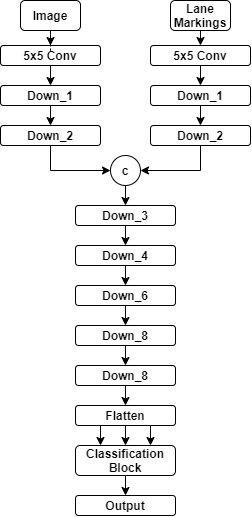

The diagram above was exported from draw.io. Its source (the exported page's mxGraphModel, read from the mxfile embedded in the PNG):
<mxGraphModel dx="723" dy="402" grid="1" gridSize="10" guides="1" tooltips="1" connect="1" arrows="1" fold="1" page="1" pageScale="1" pageWidth="850" pageHeight="1100" math="0" shadow="0">
  <root>
    <mxCell id="0" />
    <mxCell id="1" parent="0" />
    <mxCell id="X9pa79PyYG7qxMbqmEgi-115" style="edgeStyle=orthogonalEdgeStyle;rounded=0;orthogonalLoop=1;jettySize=auto;html=1;exitX=0.5;exitY=1;exitDx=0;exitDy=0;dashed=1;fontColor=#000000;startArrow=none;startFill=0;endArrow=classic;endFill=1;" edge="1" parent="1" source="X9pa79PyYG7qxMbqmEgi-1" target="X9pa79PyYG7qxMbqmEgi-108">
      <mxGeometry relative="1" as="geometry" />
    </mxCell>
    <mxCell id="X9pa79PyYG7qxMbqmEgi-1" value="Image" style="rounded=1;whiteSpace=wrap;html=1;fontStyle=1;fillColor=#FFFFFF;" vertex="1" parent="1">
      <mxGeometry x="70" y="35" width="60" height="30" as="geometry" />
    </mxCell>
    <mxCell id="X9pa79PyYG7qxMbqmEgi-135" style="edgeStyle=orthogonalEdgeStyle;rounded=0;orthogonalLoop=1;jettySize=auto;html=1;exitX=0.5;exitY=1;exitDx=0;exitDy=0;entryX=0.5;entryY=0;entryDx=0;entryDy=0;fontColor=#000000;startArrow=none;startFill=0;endArrow=classic;endFill=1;" edge="1" parent="1" source="X9pa79PyYG7qxMbqmEgi-92" target="X9pa79PyYG7qxMbqmEgi-124">
      <mxGeometry relative="1" as="geometry" />
    </mxCell>
    <mxCell id="X9pa79PyYG7qxMbqmEgi-92" value="c" style="ellipse;whiteSpace=wrap;html=1;aspect=fixed;rounded=1;fontStyle=1;fillColor=#FFFFFF;" vertex="1" parent="1">
      <mxGeometry x="160" y="190" width="30" height="30" as="geometry" />
    </mxCell>
    <mxCell id="X9pa79PyYG7qxMbqmEgi-116" style="edgeStyle=orthogonalEdgeStyle;rounded=0;orthogonalLoop=1;jettySize=auto;html=1;exitX=0.5;exitY=1;exitDx=0;exitDy=0;entryX=0.5;entryY=0;entryDx=0;entryDy=0;fontColor=#000000;startArrow=none;startFill=0;endArrow=classic;endFill=1;" edge="1" parent="1" source="X9pa79PyYG7qxMbqmEgi-106" target="X9pa79PyYG7qxMbqmEgi-110">
      <mxGeometry relative="1" as="geometry" />
    </mxCell>
    <mxCell id="X9pa79PyYG7qxMbqmEgi-106" value="Lane Markings" style="rounded=1;whiteSpace=wrap;html=1;fontStyle=1;fillColor=#FFFFFF;" vertex="1" parent="1">
      <mxGeometry x="220" y="35" width="60" height="30" as="geometry" />
    </mxCell>
    <mxCell id="X9pa79PyYG7qxMbqmEgi-120" style="edgeStyle=orthogonalEdgeStyle;rounded=0;orthogonalLoop=1;jettySize=auto;html=1;exitX=0.5;exitY=1;exitDx=0;exitDy=0;entryX=0.5;entryY=0;entryDx=0;entryDy=0;fontColor=#000000;startArrow=none;startFill=0;endArrow=classic;endFill=1;" edge="1" parent="1" source="X9pa79PyYG7qxMbqmEgi-107" target="X9pa79PyYG7qxMbqmEgi-112">
      <mxGeometry relative="1" as="geometry" />
    </mxCell>
    <mxCell id="X9pa79PyYG7qxMbqmEgi-107" value="Down_1" style="rounded=1;whiteSpace=wrap;html=1;fillColor=none;fontStyle=1" vertex="1" parent="1">
      <mxGeometry x="50" y="120" width="100" height="20" as="geometry" />
    </mxCell>
    <mxCell id="X9pa79PyYG7qxMbqmEgi-119" style="edgeStyle=orthogonalEdgeStyle;rounded=0;orthogonalLoop=1;jettySize=auto;html=1;exitX=0.5;exitY=1;exitDx=0;exitDy=0;entryX=0.5;entryY=0;entryDx=0;entryDy=0;fontColor=#000000;startArrow=none;startFill=0;endArrow=classic;endFill=1;" edge="1" parent="1" source="X9pa79PyYG7qxMbqmEgi-108" target="X9pa79PyYG7qxMbqmEgi-107">
      <mxGeometry relative="1" as="geometry" />
    </mxCell>
    <mxCell id="X9pa79PyYG7qxMbqmEgi-108" value="5x5 Conv" style="rounded=1;whiteSpace=wrap;html=1;fillColor=none;fontStyle=1" vertex="1" parent="1">
      <mxGeometry x="50" y="80" width="100" height="20" as="geometry" />
    </mxCell>
    <mxCell id="X9pa79PyYG7qxMbqmEgi-118" style="edgeStyle=orthogonalEdgeStyle;rounded=0;orthogonalLoop=1;jettySize=auto;html=1;exitX=0.5;exitY=1;exitDx=0;exitDy=0;entryX=0.5;entryY=0;entryDx=0;entryDy=0;fontColor=#000000;startArrow=none;startFill=0;endArrow=classic;endFill=1;" edge="1" parent="1" source="X9pa79PyYG7qxMbqmEgi-110" target="X9pa79PyYG7qxMbqmEgi-111">
      <mxGeometry relative="1" as="geometry" />
    </mxCell>
    <mxCell id="X9pa79PyYG7qxMbqmEgi-110" value="5x5 Conv" style="rounded=1;whiteSpace=wrap;html=1;fillColor=none;fontStyle=1" vertex="1" parent="1">
      <mxGeometry x="200" y="80" width="100" height="20" as="geometry" />
    </mxCell>
    <mxCell id="X9pa79PyYG7qxMbqmEgi-121" style="edgeStyle=orthogonalEdgeStyle;rounded=0;orthogonalLoop=1;jettySize=auto;html=1;exitX=0.5;exitY=1;exitDx=0;exitDy=0;entryX=0.5;entryY=0;entryDx=0;entryDy=0;fontColor=#000000;startArrow=none;startFill=0;endArrow=classic;endFill=1;" edge="1" parent="1" source="X9pa79PyYG7qxMbqmEgi-111" target="X9pa79PyYG7qxMbqmEgi-113">
      <mxGeometry relative="1" as="geometry" />
    </mxCell>
    <mxCell id="X9pa79PyYG7qxMbqmEgi-111" value="Down_1" style="rounded=1;whiteSpace=wrap;html=1;fillColor=none;fontStyle=1" vertex="1" parent="1">
      <mxGeometry x="200" y="120" width="100" height="20" as="geometry" />
    </mxCell>
    <mxCell id="X9pa79PyYG7qxMbqmEgi-123" style="edgeStyle=orthogonalEdgeStyle;rounded=0;orthogonalLoop=1;jettySize=auto;html=1;exitX=0.5;exitY=1;exitDx=0;exitDy=0;entryX=0;entryY=0.5;entryDx=0;entryDy=0;fontColor=#000000;startArrow=none;startFill=0;endArrow=classic;endFill=1;" edge="1" parent="1" source="X9pa79PyYG7qxMbqmEgi-112" target="X9pa79PyYG7qxMbqmEgi-92">
      <mxGeometry relative="1" as="geometry" />
    </mxCell>
    <mxCell id="X9pa79PyYG7qxMbqmEgi-112" value="Down_2" style="rounded=1;whiteSpace=wrap;html=1;fillColor=none;fontStyle=1" vertex="1" parent="1">
      <mxGeometry x="50" y="160" width="100" height="20" as="geometry" />
    </mxCell>
    <mxCell id="X9pa79PyYG7qxMbqmEgi-122" style="edgeStyle=orthogonalEdgeStyle;rounded=0;orthogonalLoop=1;jettySize=auto;html=1;exitX=0.5;exitY=1;exitDx=0;exitDy=0;entryX=1;entryY=0.5;entryDx=0;entryDy=0;fontColor=#000000;startArrow=none;startFill=0;endArrow=classic;endFill=1;" edge="1" parent="1" source="X9pa79PyYG7qxMbqmEgi-113" target="X9pa79PyYG7qxMbqmEgi-92">
      <mxGeometry relative="1" as="geometry" />
    </mxCell>
    <mxCell id="X9pa79PyYG7qxMbqmEgi-113" value="Down_2" style="rounded=1;whiteSpace=wrap;html=1;fillColor=none;fontStyle=1" vertex="1" parent="1">
      <mxGeometry x="200" y="160" width="100" height="20" as="geometry" />
    </mxCell>
    <mxCell id="X9pa79PyYG7qxMbqmEgi-137" style="edgeStyle=orthogonalEdgeStyle;rounded=0;orthogonalLoop=1;jettySize=auto;html=1;exitX=0.5;exitY=1;exitDx=0;exitDy=0;entryX=0.5;entryY=0;entryDx=0;entryDy=0;fontColor=#000000;startArrow=none;startFill=0;endArrow=classic;endFill=1;" edge="1" parent="1" source="X9pa79PyYG7qxMbqmEgi-124" target="X9pa79PyYG7qxMbqmEgi-125">
      <mxGeometry relative="1" as="geometry" />
    </mxCell>
    <mxCell id="X9pa79PyYG7qxMbqmEgi-124" value="Down_3" style="rounded=1;whiteSpace=wrap;html=1;fillColor=none;fontStyle=1" vertex="1" parent="1">
      <mxGeometry x="125" y="240" width="100" height="20" as="geometry" />
    </mxCell>
    <mxCell id="X9pa79PyYG7qxMbqmEgi-138" style="edgeStyle=orthogonalEdgeStyle;rounded=0;orthogonalLoop=1;jettySize=auto;html=1;exitX=0.5;exitY=1;exitDx=0;exitDy=0;entryX=0.5;entryY=0;entryDx=0;entryDy=0;fontColor=#000000;startArrow=none;startFill=0;endArrow=classic;endFill=1;" edge="1" parent="1" source="X9pa79PyYG7qxMbqmEgi-125" target="X9pa79PyYG7qxMbqmEgi-127">
      <mxGeometry relative="1" as="geometry" />
    </mxCell>
    <mxCell id="X9pa79PyYG7qxMbqmEgi-125" value="Down_4" style="rounded=1;whiteSpace=wrap;html=1;fillColor=none;fontStyle=1" vertex="1" parent="1">
      <mxGeometry x="125" y="280" width="100" height="20" as="geometry" />
    </mxCell>
    <mxCell id="X9pa79PyYG7qxMbqmEgi-139" style="edgeStyle=orthogonalEdgeStyle;rounded=0;orthogonalLoop=1;jettySize=auto;html=1;exitX=0.5;exitY=1;exitDx=0;exitDy=0;entryX=0.5;entryY=0;entryDx=0;entryDy=0;fontColor=#000000;startArrow=none;startFill=0;endArrow=classic;endFill=1;" edge="1" parent="1" source="X9pa79PyYG7qxMbqmEgi-127" target="X9pa79PyYG7qxMbqmEgi-128">
      <mxGeometry relative="1" as="geometry" />
    </mxCell>
    <mxCell id="X9pa79PyYG7qxMbqmEgi-127" value="Down_6" style="rounded=1;whiteSpace=wrap;html=1;fillColor=none;fontStyle=1" vertex="1" parent="1">
      <mxGeometry x="125" y="320" width="100" height="20" as="geometry" />
    </mxCell>
    <mxCell id="X9pa79PyYG7qxMbqmEgi-140" style="edgeStyle=orthogonalEdgeStyle;rounded=0;orthogonalLoop=1;jettySize=auto;html=1;exitX=0.5;exitY=1;exitDx=0;exitDy=0;entryX=0.5;entryY=0;entryDx=0;entryDy=0;fontColor=#000000;startArrow=none;startFill=0;endArrow=classic;endFill=1;" edge="1" parent="1" source="X9pa79PyYG7qxMbqmEgi-128" target="X9pa79PyYG7qxMbqmEgi-129">
      <mxGeometry relative="1" as="geometry" />
    </mxCell>
    <mxCell id="X9pa79PyYG7qxMbqmEgi-128" value="Down_8" style="rounded=1;whiteSpace=wrap;html=1;fillColor=none;fontStyle=1" vertex="1" parent="1">
      <mxGeometry x="125" y="360" width="100" height="20" as="geometry" />
    </mxCell>
    <mxCell id="X9pa79PyYG7qxMbqmEgi-141" style="edgeStyle=orthogonalEdgeStyle;rounded=0;orthogonalLoop=1;jettySize=auto;html=1;exitX=0.5;exitY=1;exitDx=0;exitDy=0;entryX=0.5;entryY=0;entryDx=0;entryDy=0;fontColor=#000000;startArrow=none;startFill=0;endArrow=classic;endFill=1;" edge="1" parent="1" source="X9pa79PyYG7qxMbqmEgi-129" target="X9pa79PyYG7qxMbqmEgi-132">
      <mxGeometry relative="1" as="geometry" />
    </mxCell>
    <mxCell id="X9pa79PyYG7qxMbqmEgi-129" value="Down_8" style="rounded=1;whiteSpace=wrap;html=1;fillColor=none;fontStyle=1" vertex="1" parent="1">
      <mxGeometry x="125" y="400" width="100" height="20" as="geometry" />
    </mxCell>
    <mxCell id="X9pa79PyYG7qxMbqmEgi-146" style="edgeStyle=orthogonalEdgeStyle;rounded=0;orthogonalLoop=1;jettySize=auto;html=1;exitX=0.5;exitY=1;exitDx=0;exitDy=0;entryX=0.5;entryY=0;entryDx=0;entryDy=0;fontColor=#000000;startArrow=none;startFill=0;endArrow=classic;endFill=1;" edge="1" parent="1" source="X9pa79PyYG7qxMbqmEgi-131" target="X9pa79PyYG7qxMbqmEgi-145">
      <mxGeometry relative="1" as="geometry" />
    </mxCell>
    <mxCell id="X9pa79PyYG7qxMbqmEgi-131" value="Classification Block" style="rounded=1;whiteSpace=wrap;html=1;fillColor=none;fontStyle=1" vertex="1" parent="1">
      <mxGeometry x="125" y="480" width="100" height="30" as="geometry" />
    </mxCell>
    <mxCell id="X9pa79PyYG7qxMbqmEgi-142" style="edgeStyle=orthogonalEdgeStyle;rounded=0;orthogonalLoop=1;jettySize=auto;html=1;exitX=0.25;exitY=1;exitDx=0;exitDy=0;entryX=0.25;entryY=0;entryDx=0;entryDy=0;fontColor=#000000;startArrow=none;startFill=0;endArrow=classic;endFill=1;" edge="1" parent="1" source="X9pa79PyYG7qxMbqmEgi-132" target="X9pa79PyYG7qxMbqmEgi-131">
      <mxGeometry relative="1" as="geometry" />
    </mxCell>
    <mxCell id="X9pa79PyYG7qxMbqmEgi-143" style="edgeStyle=orthogonalEdgeStyle;rounded=0;orthogonalLoop=1;jettySize=auto;html=1;exitX=0.5;exitY=1;exitDx=0;exitDy=0;entryX=0.5;entryY=0;entryDx=0;entryDy=0;fontColor=#000000;startArrow=none;startFill=0;endArrow=classic;endFill=1;" edge="1" parent="1" source="X9pa79PyYG7qxMbqmEgi-132" target="X9pa79PyYG7qxMbqmEgi-131">
      <mxGeometry relative="1" as="geometry" />
    </mxCell>
    <mxCell id="X9pa79PyYG7qxMbqmEgi-144" style="edgeStyle=orthogonalEdgeStyle;rounded=0;orthogonalLoop=1;jettySize=auto;html=1;exitX=0.75;exitY=1;exitDx=0;exitDy=0;entryX=0.75;entryY=0;entryDx=0;entryDy=0;fontColor=#000000;startArrow=none;startFill=0;endArrow=classic;endFill=1;" edge="1" parent="1" source="X9pa79PyYG7qxMbqmEgi-132" target="X9pa79PyYG7qxMbqmEgi-131">
      <mxGeometry relative="1" as="geometry" />
    </mxCell>
    <mxCell id="X9pa79PyYG7qxMbqmEgi-132" value="Flatten" style="rounded=1;whiteSpace=wrap;html=1;fillColor=none;fontStyle=1" vertex="1" parent="1">
      <mxGeometry x="125" y="440" width="100" height="20" as="geometry" />
    </mxCell>
    <mxCell id="X9pa79PyYG7qxMbqmEgi-145" value="Output" style="rounded=1;whiteSpace=wrap;html=1;fillColor=none;fontStyle=1" vertex="1" parent="1">
      <mxGeometry x="125" y="530" width="100" height="20" as="geometry" />
    </mxCell>
  </root>
</mxGraphModel>